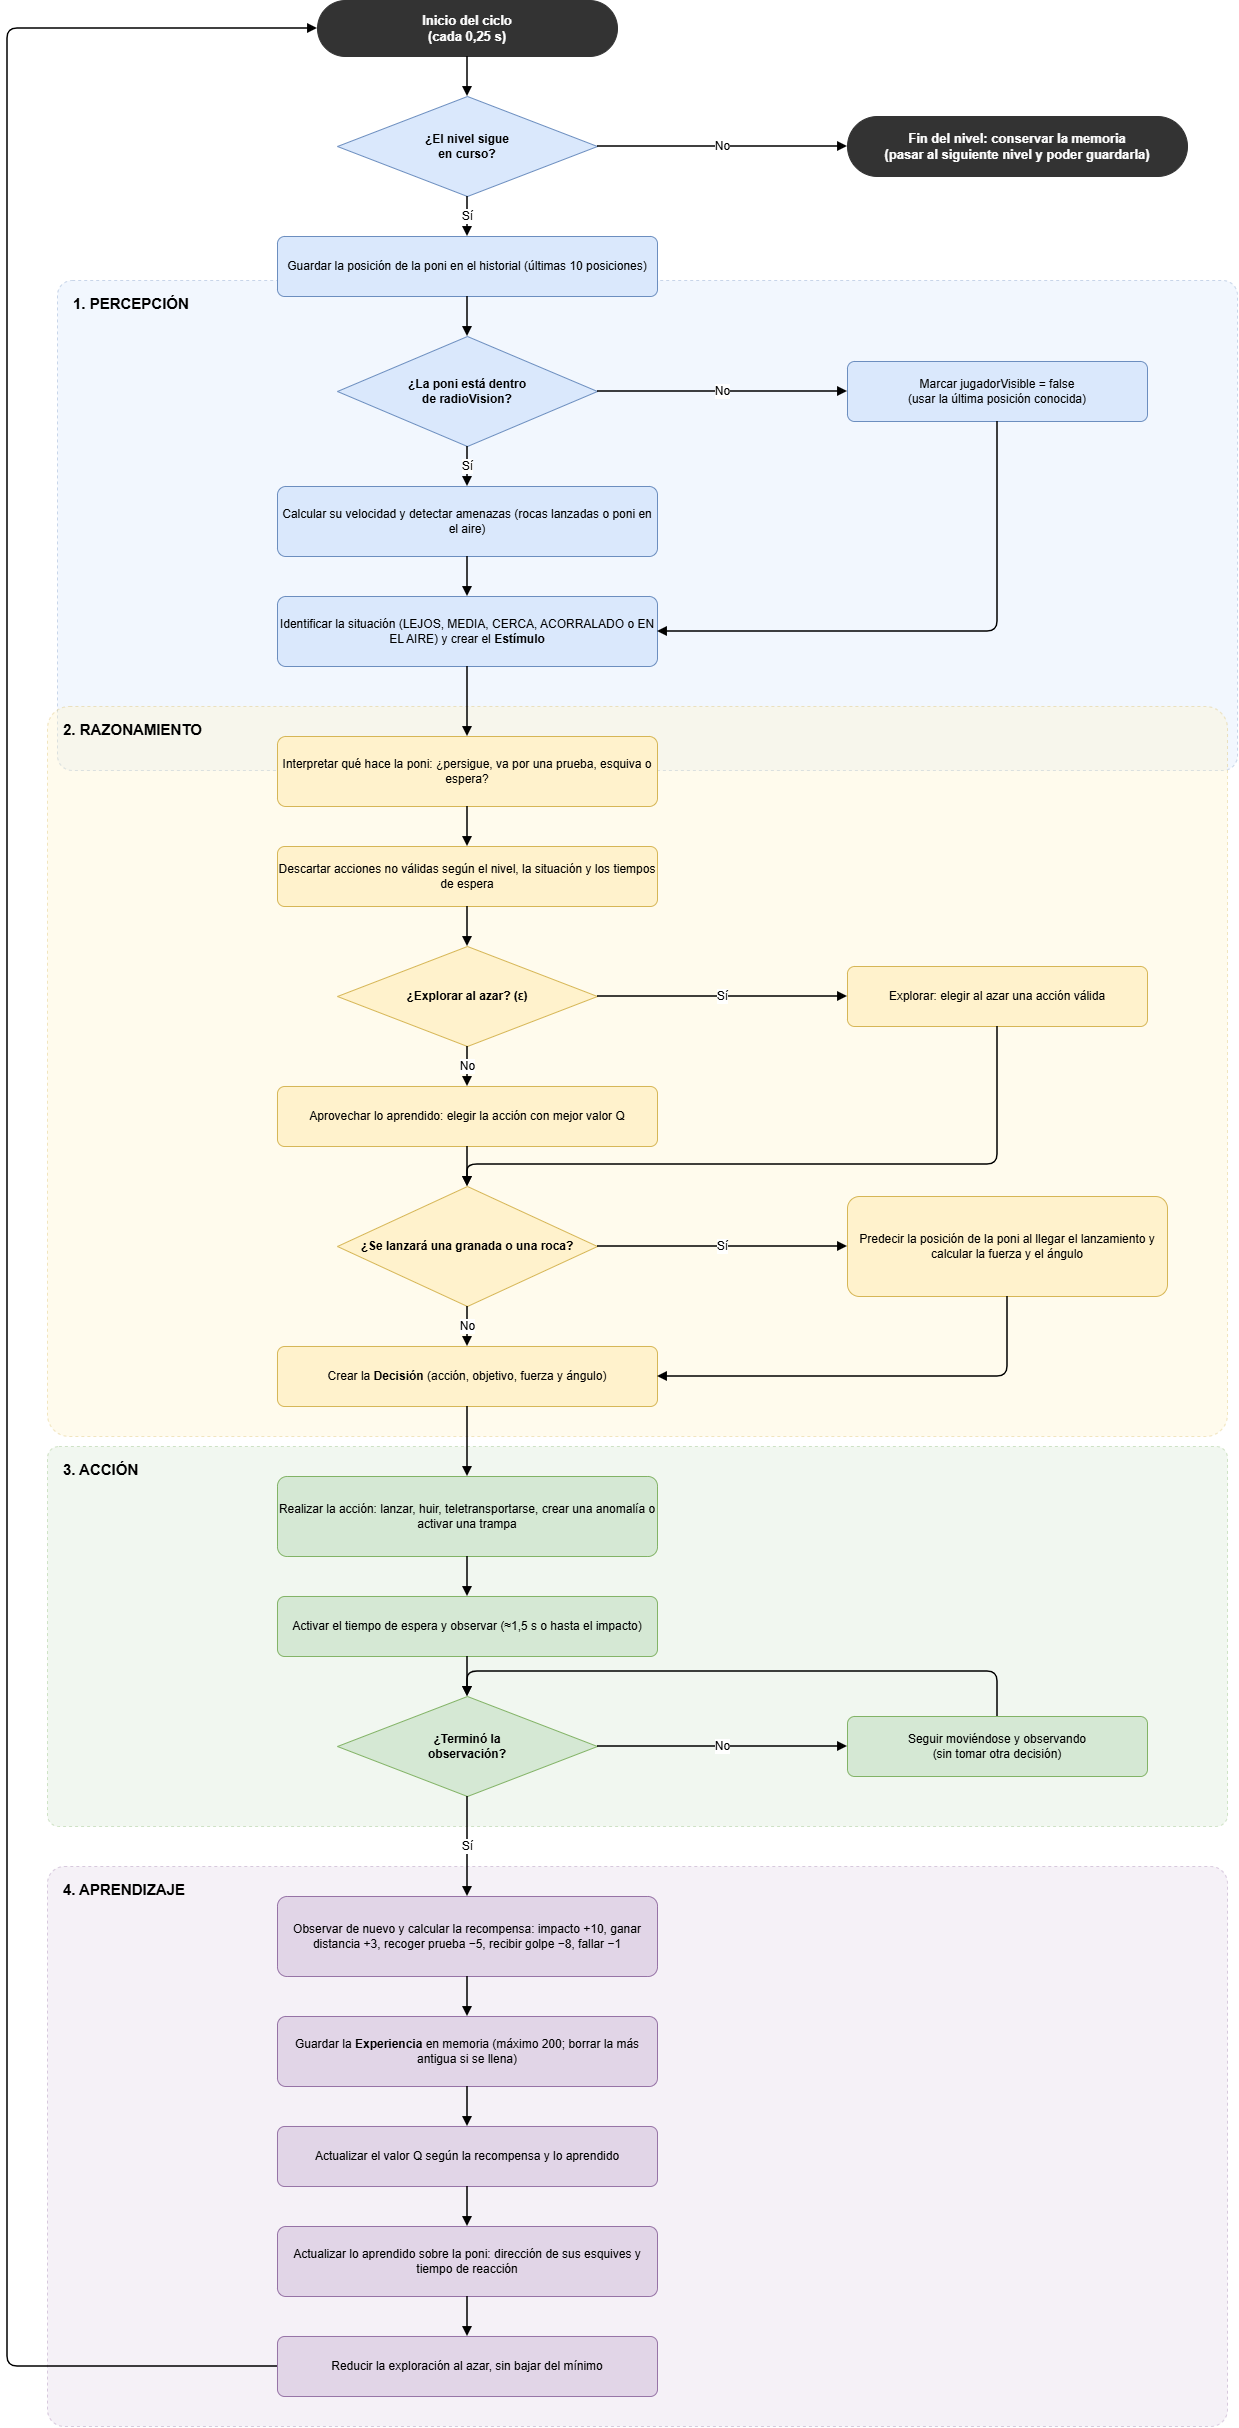

The diagram above was exported from draw.io. Its source (the exported page's mxGraphModel, read from the mxfile embedded in the PNG):
<mxGraphModel dx="790" dy="679" grid="1" gridSize="10" guides="1" tooltips="1" connect="1" arrows="1" fold="1" page="0" pageScale="1" pageWidth="827" pageHeight="1169" math="0" shadow="0">
  <root>
    <mxCell id="0" />
    <mxCell id="1" parent="0" />
    <mxCell id="f56" parent="1" style="rounded=1;arcSize=3;whiteSpace=wrap;html=1;fillColor=#dae8fc;opacity=35;strokeColor=#6c8ebf;align=left;verticalAlign=top;spacingLeft=14;spacingTop=8;fontSize=15;dashed=1;" value="&lt;b&gt;1. PERCEPCIÓN&lt;/b&gt;" vertex="1">
      <mxGeometry height="490" width="1180" x="210" y="320" as="geometry" />
    </mxCell>
    <mxCell id="f57" parent="1" style="rounded=1;arcSize=3;whiteSpace=wrap;html=1;fillColor=#fff2cc;opacity=35;strokeColor=#d6b656;align=left;verticalAlign=top;spacingLeft=14;spacingTop=8;fontSize=15;dashed=1;" value="&lt;b&gt;2. RAZONAMIENTO&lt;/b&gt;" vertex="1">
      <mxGeometry height="730" width="1180" x="200" y="746" as="geometry" />
    </mxCell>
    <mxCell id="f58" parent="1" style="rounded=1;arcSize=3;whiteSpace=wrap;html=1;fillColor=#d5e8d4;opacity=35;strokeColor=#82b366;align=left;verticalAlign=top;spacingLeft=14;spacingTop=8;fontSize=15;dashed=1;" value="&lt;b&gt;3. ACCIÓN&lt;/b&gt;" vertex="1">
      <mxGeometry height="380" width="1180" x="200" y="1486" as="geometry" />
    </mxCell>
    <mxCell id="f59" parent="1" style="rounded=1;arcSize=3;whiteSpace=wrap;html=1;fillColor=#e1d5e7;opacity=35;strokeColor=#9673a6;align=left;verticalAlign=top;spacingLeft=14;spacingTop=8;fontSize=15;dashed=1;" value="&lt;b&gt;4. APRENDIZAJE&lt;/b&gt;" vertex="1">
      <mxGeometry height="560" width="1180" x="200" y="1906" as="geometry" />
    </mxCell>
    <mxCell id="f2" parent="1" style="rounded=1;whiteSpace=wrap;html=1;arcSize=50;fillColor=#333333;fontColor=#ffffff;strokeColor=#333333;fontSize=13;fontStyle=1;" value="Inicio del ciclo&lt;br&gt;(cada 0,25 s)" vertex="1">
      <mxGeometry height="56" width="300" x="470" y="40" as="geometry" />
    </mxCell>
    <mxCell id="f3" parent="1" style="rhombus;whiteSpace=wrap;html=1;fillColor=#dae8fc;strokeColor=#6c8ebf;fontSize=12;fontStyle=1;" value="¿El nivel sigue&lt;br&gt;en curso?" vertex="1">
      <mxGeometry height="100" width="260" x="490" y="136" as="geometry" />
    </mxCell>
    <mxCell id="f4" parent="1" style="rounded=1;whiteSpace=wrap;html=1;fillColor=#dae8fc;strokeColor=#6c8ebf;fontSize=12;arcSize=12;" value="Guardar la posición de la poni en el historial (últimas 10 posiciones)" vertex="1">
      <mxGeometry height="60" width="380" x="430" y="276" as="geometry" />
    </mxCell>
    <mxCell id="f5" parent="1" style="rhombus;whiteSpace=wrap;html=1;fillColor=#dae8fc;strokeColor=#6c8ebf;fontSize=12;fontStyle=1;" value="¿La poni está dentro&lt;br&gt;de radioVision?" vertex="1">
      <mxGeometry height="110" width="260" x="490" y="376" as="geometry" />
    </mxCell>
    <mxCell id="f6" parent="1" style="rounded=1;whiteSpace=wrap;html=1;fillColor=#dae8fc;strokeColor=#6c8ebf;fontSize=12;arcSize=12;" value="Calcular su velocidad y detectar amenazas (rocas lanzadas o poni en el aire)" vertex="1">
      <mxGeometry height="70" width="380" x="430" y="526" as="geometry" />
    </mxCell>
    <mxCell id="f7" parent="1" style="rounded=1;whiteSpace=wrap;html=1;fillColor=#dae8fc;strokeColor=#6c8ebf;fontSize=12;arcSize=12;" value="Marcar jugadorVisible = false&lt;br&gt;(usar la última posición conocida)" vertex="1">
      <mxGeometry height="60" width="300" x="1000" y="401" as="geometry" />
    </mxCell>
    <mxCell id="f8" parent="1" style="rounded=1;whiteSpace=wrap;html=1;fillColor=#dae8fc;strokeColor=#6c8ebf;fontSize=12;arcSize=12;" value="Identificar la situación (LEJOS, MEDIA, CERCA, ACORRALADO o EN EL AIRE) y crear el &lt;b&gt;Estímulo&lt;/b&gt;" vertex="1">
      <mxGeometry height="70" width="380" x="430" y="636" as="geometry" />
    </mxCell>
    <mxCell id="f9" parent="1" style="rounded=1;whiteSpace=wrap;html=1;fillColor=#fff2cc;strokeColor=#d6b656;fontSize=12;arcSize=12;" value="Interpretar qué hace la poni: ¿persigue, va por una prueba, esquiva o espera?" vertex="1">
      <mxGeometry height="70" width="380" x="430" y="776" as="geometry" />
    </mxCell>
    <mxCell id="f10" parent="1" style="rounded=1;whiteSpace=wrap;html=1;fillColor=#fff2cc;strokeColor=#d6b656;fontSize=12;arcSize=12;" value="Descartar acciones no válidas según el nivel, la situación y los tiempos de espera" vertex="1">
      <mxGeometry height="60" width="380" x="430" y="886" as="geometry" />
    </mxCell>
    <mxCell id="f11" parent="1" style="rhombus;whiteSpace=wrap;html=1;fillColor=#fff2cc;strokeColor=#d6b656;fontSize=12;fontStyle=1;" value="¿Explorar al azar? (ε)" vertex="1">
      <mxGeometry height="100" width="260" x="490" y="986" as="geometry" />
    </mxCell>
    <mxCell id="f12" parent="1" style="rounded=1;whiteSpace=wrap;html=1;fillColor=#fff2cc;strokeColor=#d6b656;fontSize=12;arcSize=12;" value="Aprovechar lo aprendido: elegir la acción con mejor valor Q" vertex="1">
      <mxGeometry height="60" width="380" x="430" y="1126" as="geometry" />
    </mxCell>
    <mxCell id="f13" parent="1" style="rounded=1;whiteSpace=wrap;html=1;fillColor=#fff2cc;strokeColor=#d6b656;fontSize=12;arcSize=12;" value="Explorar: elegir al azar una acción válida" vertex="1">
      <mxGeometry height="60" width="300" x="1000" y="1006" as="geometry" />
    </mxCell>
    <mxCell id="f14" parent="1" style="rhombus;whiteSpace=wrap;html=1;fillColor=#fff2cc;strokeColor=#d6b656;fontSize=12;fontStyle=1;" value="¿Se lanzará una granada o una roca?" vertex="1">
      <mxGeometry height="120" width="260" x="490" y="1226" as="geometry" />
    </mxCell>
    <mxCell id="f15" parent="1" style="rounded=1;whiteSpace=wrap;html=1;fillColor=#fff2cc;strokeColor=#d6b656;fontSize=12;arcSize=12;" value="Predecir la posición de la poni al llegar el lanzamiento y calcular la fuerza y el ángulo" vertex="1">
      <mxGeometry height="100" width="320" x="1000" y="1236" as="geometry" />
    </mxCell>
    <mxCell id="f16" parent="1" style="rounded=1;whiteSpace=wrap;html=1;fillColor=#fff2cc;strokeColor=#d6b656;fontSize=12;arcSize=12;" value="Crear la &lt;b&gt;Decisión&lt;/b&gt; (acción, objetivo, fuerza y ángulo)" vertex="1">
      <mxGeometry height="60" width="380" x="430" y="1386" as="geometry" />
    </mxCell>
    <mxCell id="f17" parent="1" style="rounded=1;whiteSpace=wrap;html=1;fillColor=#d5e8d4;strokeColor=#82b366;fontSize=12;arcSize=12;" value="Realizar la acción: lanzar, huir, teletransportarse, crear una anomalía o activar una trampa" vertex="1">
      <mxGeometry height="80" width="380" x="430" y="1516" as="geometry" />
    </mxCell>
    <mxCell id="f18" parent="1" style="rounded=1;whiteSpace=wrap;html=1;fillColor=#d5e8d4;strokeColor=#82b366;fontSize=12;arcSize=12;" value="Activar el tiempo de espera y observar (≈1,5 s o hasta el impacto)" vertex="1">
      <mxGeometry height="60" width="380" x="430" y="1636" as="geometry" />
    </mxCell>
    <mxCell id="f19" parent="1" style="rhombus;whiteSpace=wrap;html=1;fillColor=#d5e8d4;strokeColor=#82b366;fontSize=12;fontStyle=1;" value="¿Terminó la&lt;br&gt;observación?" vertex="1">
      <mxGeometry height="100" width="260" x="490" y="1736" as="geometry" />
    </mxCell>
    <mxCell id="f20" parent="1" style="rounded=1;whiteSpace=wrap;html=1;fillColor=#d5e8d4;strokeColor=#82b366;fontSize=12;arcSize=12;" value="Seguir moviéndose y observando&lt;br&gt;(sin tomar otra decisión)" vertex="1">
      <mxGeometry height="60" width="300" x="1000" y="1756" as="geometry" />
    </mxCell>
    <mxCell id="f21" parent="1" style="rounded=1;whiteSpace=wrap;html=1;fillColor=#e1d5e7;strokeColor=#9673a6;fontSize=12;arcSize=12;" value="Observar de nuevo y calcular la recompensa: impacto +10, ganar distancia +3, recoger prueba −5, recibir golpe −8, fallar −1" vertex="1">
      <mxGeometry height="80" width="380" x="430" y="1936" as="geometry" />
    </mxCell>
    <mxCell id="f22" parent="1" style="rounded=1;whiteSpace=wrap;html=1;fillColor=#e1d5e7;strokeColor=#9673a6;fontSize=12;arcSize=12;" value="Guardar la &lt;b&gt;Experiencia&lt;/b&gt; en memoria (máximo 200; borrar la más antigua si se llena)" vertex="1">
      <mxGeometry height="70" width="380" x="430" y="2056" as="geometry" />
    </mxCell>
    <mxCell id="f23" parent="1" style="rounded=1;whiteSpace=wrap;html=1;fillColor=#e1d5e7;strokeColor=#9673a6;fontSize=12;arcSize=12;" value="Actualizar el valor Q según la recompensa y lo aprendido" vertex="1">
      <mxGeometry height="60" width="380" x="430" y="2166" as="geometry" />
    </mxCell>
    <mxCell id="f24" parent="1" style="rounded=1;whiteSpace=wrap;html=1;fillColor=#e1d5e7;strokeColor=#9673a6;fontSize=12;arcSize=12;" value="Actualizar lo aprendido sobre la poni: dirección de sus esquives y tiempo de reacción" vertex="1">
      <mxGeometry height="70" width="380" x="430" y="2266" as="geometry" />
    </mxCell>
    <mxCell id="f25" parent="1" style="rounded=1;whiteSpace=wrap;html=1;fillColor=#e1d5e7;strokeColor=#9673a6;fontSize=12;arcSize=12;" value="Reducir la exploración al azar, sin bajar del mínimo" vertex="1">
      <mxGeometry height="60" width="380" x="430" y="2376" as="geometry" />
    </mxCell>
    <mxCell id="f26" parent="1" style="rounded=1;whiteSpace=wrap;html=1;arcSize=50;fillColor=#333333;fontColor=#ffffff;strokeColor=#333333;fontSize=13;fontStyle=1;" value="Fin del nivel: conservar la memoria&lt;br&gt;(pasar al siguiente nivel y poder guardarla)" vertex="1">
      <mxGeometry height="60" width="340" x="1000" y="156" as="geometry" />
    </mxCell>
    <mxCell id="f27" edge="1" parent="1" source="f2" style="edgeStyle=orthogonalEdgeStyle;rounded=1;html=1;endArrow=block;endFill=1;fontSize=12;labelBackgroundColor=#ffffff;strokeWidth=1.5;" target="f3" value="">
      <mxGeometry relative="1" as="geometry" />
    </mxCell>
    <mxCell id="f28" edge="1" parent="1" source="f3" style="edgeStyle=orthogonalEdgeStyle;rounded=1;html=1;endArrow=block;endFill=1;fontSize=12;labelBackgroundColor=#ffffff;strokeWidth=1.5;" target="f4" value="Sí">
      <mxGeometry relative="1" as="geometry" />
    </mxCell>
    <mxCell id="f29" edge="1" parent="1" source="f3" style="edgeStyle=orthogonalEdgeStyle;rounded=1;html=1;endArrow=block;endFill=1;fontSize=12;labelBackgroundColor=#ffffff;strokeWidth=1.5;exitX=1;exitY=0.5;exitDx=0;exitDy=0;entryX=0;entryY=0.5;entryDx=0;entryDy=0;" target="f26" value="No">
      <mxGeometry relative="1" as="geometry" />
    </mxCell>
    <mxCell id="f30" edge="1" parent="1" source="f4" style="edgeStyle=orthogonalEdgeStyle;rounded=1;html=1;endArrow=block;endFill=1;fontSize=12;labelBackgroundColor=#ffffff;strokeWidth=1.5;" target="f5" value="">
      <mxGeometry relative="1" as="geometry" />
    </mxCell>
    <mxCell id="f31" edge="1" parent="1" source="f5" style="edgeStyle=orthogonalEdgeStyle;rounded=1;html=1;endArrow=block;endFill=1;fontSize=12;labelBackgroundColor=#ffffff;strokeWidth=1.5;" target="f6" value="Sí">
      <mxGeometry relative="1" as="geometry" />
    </mxCell>
    <mxCell id="f32" edge="1" parent="1" source="f5" style="edgeStyle=orthogonalEdgeStyle;rounded=1;html=1;endArrow=block;endFill=1;fontSize=12;labelBackgroundColor=#ffffff;strokeWidth=1.5;exitX=1;exitY=0.5;exitDx=0;exitDy=0;entryX=0;entryY=0.5;entryDx=0;entryDy=0;" target="f7" value="No">
      <mxGeometry relative="1" as="geometry" />
    </mxCell>
    <mxCell id="f33" edge="1" parent="1" source="f6" style="edgeStyle=orthogonalEdgeStyle;rounded=1;html=1;endArrow=block;endFill=1;fontSize=12;labelBackgroundColor=#ffffff;strokeWidth=1.5;" target="f8" value="">
      <mxGeometry relative="1" as="geometry" />
    </mxCell>
    <mxCell id="f34" edge="1" parent="1" source="f7" style="edgeStyle=orthogonalEdgeStyle;rounded=1;html=1;endArrow=block;endFill=1;fontSize=12;labelBackgroundColor=#ffffff;strokeWidth=1.5;exitX=0.5;exitY=1;exitDx=0;exitDy=0;entryX=1;entryY=0.5;entryDx=0;entryDy=0;" target="f8" value="">
      <mxGeometry relative="1" as="geometry" />
    </mxCell>
    <mxCell id="f35" edge="1" parent="1" source="f8" style="edgeStyle=orthogonalEdgeStyle;rounded=1;html=1;endArrow=block;endFill=1;fontSize=12;labelBackgroundColor=#ffffff;strokeWidth=1.5;" target="f9" value="">
      <mxGeometry relative="1" as="geometry" />
    </mxCell>
    <mxCell id="f36" edge="1" parent="1" source="f9" style="edgeStyle=orthogonalEdgeStyle;rounded=1;html=1;endArrow=block;endFill=1;fontSize=12;labelBackgroundColor=#ffffff;strokeWidth=1.5;" target="f10" value="">
      <mxGeometry relative="1" as="geometry" />
    </mxCell>
    <mxCell id="f37" edge="1" parent="1" source="f10" style="edgeStyle=orthogonalEdgeStyle;rounded=1;html=1;endArrow=block;endFill=1;fontSize=12;labelBackgroundColor=#ffffff;strokeWidth=1.5;" target="f11" value="">
      <mxGeometry relative="1" as="geometry" />
    </mxCell>
    <mxCell id="f38" edge="1" parent="1" source="f11" style="edgeStyle=orthogonalEdgeStyle;rounded=1;html=1;endArrow=block;endFill=1;fontSize=12;labelBackgroundColor=#ffffff;strokeWidth=1.5;" target="f12" value="No">
      <mxGeometry relative="1" as="geometry" />
    </mxCell>
    <mxCell id="f39" edge="1" parent="1" source="f11" style="edgeStyle=orthogonalEdgeStyle;rounded=1;html=1;endArrow=block;endFill=1;fontSize=12;labelBackgroundColor=#ffffff;strokeWidth=1.5;exitX=1;exitY=0.5;exitDx=0;exitDy=0;entryX=0;entryY=0.5;entryDx=0;entryDy=0;" target="f13" value="Sí">
      <mxGeometry relative="1" as="geometry" />
    </mxCell>
    <mxCell id="f40" edge="1" parent="1" source="f12" style="edgeStyle=orthogonalEdgeStyle;rounded=1;html=1;endArrow=block;endFill=1;fontSize=12;labelBackgroundColor=#ffffff;strokeWidth=1.5;" target="f14" value="">
      <mxGeometry relative="1" as="geometry" />
    </mxCell>
    <mxCell id="f41" edge="1" parent="1" source="f13" style="edgeStyle=orthogonalEdgeStyle;rounded=1;html=1;endArrow=block;endFill=1;fontSize=12;labelBackgroundColor=#ffffff;strokeWidth=1.5;exitX=0.5;exitY=1;exitDx=0;exitDy=0;entryX=0.5;entryY=0;entryDx=0;entryDy=0;" target="f14" value="">
      <mxGeometry relative="1" as="geometry">
        <Array as="points">
          <mxPoint x="1150" y="1204" />
          <mxPoint x="620" y="1204" />
        </Array>
      </mxGeometry>
    </mxCell>
    <mxCell id="f42" edge="1" parent="1" source="f14" style="edgeStyle=orthogonalEdgeStyle;rounded=1;html=1;endArrow=block;endFill=1;fontSize=12;labelBackgroundColor=#ffffff;strokeWidth=1.5;" target="f16" value="No">
      <mxGeometry relative="1" as="geometry" />
    </mxCell>
    <mxCell id="f43" edge="1" parent="1" source="f14" style="edgeStyle=orthogonalEdgeStyle;rounded=1;html=1;endArrow=block;endFill=1;fontSize=12;labelBackgroundColor=#ffffff;strokeWidth=1.5;exitX=1;exitY=0.5;exitDx=0;exitDy=0;entryX=0;entryY=0.5;entryDx=0;entryDy=0;" target="f15" value="Sí">
      <mxGeometry relative="1" as="geometry" />
    </mxCell>
    <mxCell id="f44" edge="1" parent="1" source="f15" style="edgeStyle=orthogonalEdgeStyle;rounded=1;html=1;endArrow=block;endFill=1;fontSize=12;labelBackgroundColor=#ffffff;strokeWidth=1.5;exitX=0.5;exitY=1;exitDx=0;exitDy=0;entryX=1;entryY=0.5;entryDx=0;entryDy=0;" target="f16" value="">
      <mxGeometry relative="1" as="geometry" />
    </mxCell>
    <mxCell id="f45" edge="1" parent="1" source="f16" style="edgeStyle=orthogonalEdgeStyle;rounded=1;html=1;endArrow=block;endFill=1;fontSize=12;labelBackgroundColor=#ffffff;strokeWidth=1.5;" target="f17" value="">
      <mxGeometry relative="1" as="geometry" />
    </mxCell>
    <mxCell id="f46" edge="1" parent="1" source="f17" style="edgeStyle=orthogonalEdgeStyle;rounded=1;html=1;endArrow=block;endFill=1;fontSize=12;labelBackgroundColor=#ffffff;strokeWidth=1.5;" target="f18" value="">
      <mxGeometry relative="1" as="geometry" />
    </mxCell>
    <mxCell id="f47" edge="1" parent="1" source="f18" style="edgeStyle=orthogonalEdgeStyle;rounded=1;html=1;endArrow=block;endFill=1;fontSize=12;labelBackgroundColor=#ffffff;strokeWidth=1.5;" target="f19" value="">
      <mxGeometry relative="1" as="geometry" />
    </mxCell>
    <mxCell id="f48" edge="1" parent="1" source="f19" style="edgeStyle=orthogonalEdgeStyle;rounded=1;html=1;endArrow=block;endFill=1;fontSize=12;labelBackgroundColor=#ffffff;strokeWidth=1.5;" target="f21" value="Sí">
      <mxGeometry relative="1" as="geometry" />
    </mxCell>
    <mxCell id="f49" edge="1" parent="1" source="f19" style="edgeStyle=orthogonalEdgeStyle;rounded=1;html=1;endArrow=block;endFill=1;fontSize=12;labelBackgroundColor=#ffffff;strokeWidth=1.5;exitX=1;exitY=0.5;exitDx=0;exitDy=0;entryX=0;entryY=0.5;entryDx=0;entryDy=0;" target="f20" value="No">
      <mxGeometry relative="1" as="geometry" />
    </mxCell>
    <mxCell id="f50" edge="1" parent="1" source="f20" style="edgeStyle=orthogonalEdgeStyle;rounded=1;html=1;endArrow=block;endFill=1;fontSize=12;labelBackgroundColor=#ffffff;strokeWidth=1.5;exitX=0.5;exitY=0;exitDx=0;exitDy=0;entryX=0.5;entryY=0;entryDx=0;entryDy=0;" target="f19" value="">
      <mxGeometry relative="1" as="geometry">
        <Array as="points">
          <mxPoint x="1150" y="1711" />
          <mxPoint x="620" y="1711" />
        </Array>
      </mxGeometry>
    </mxCell>
    <mxCell id="f51" edge="1" parent="1" source="f21" style="edgeStyle=orthogonalEdgeStyle;rounded=1;html=1;endArrow=block;endFill=1;fontSize=12;labelBackgroundColor=#ffffff;strokeWidth=1.5;" target="f22" value="">
      <mxGeometry relative="1" as="geometry" />
    </mxCell>
    <mxCell id="f52" edge="1" parent="1" source="f22" style="edgeStyle=orthogonalEdgeStyle;rounded=1;html=1;endArrow=block;endFill=1;fontSize=12;labelBackgroundColor=#ffffff;strokeWidth=1.5;" target="f23" value="">
      <mxGeometry relative="1" as="geometry" />
    </mxCell>
    <mxCell id="f53" edge="1" parent="1" source="f23" style="edgeStyle=orthogonalEdgeStyle;rounded=1;html=1;endArrow=block;endFill=1;fontSize=12;labelBackgroundColor=#ffffff;strokeWidth=1.5;" target="f24" value="">
      <mxGeometry relative="1" as="geometry" />
    </mxCell>
    <mxCell id="f54" edge="1" parent="1" source="f24" style="edgeStyle=orthogonalEdgeStyle;rounded=1;html=1;endArrow=block;endFill=1;fontSize=12;labelBackgroundColor=#ffffff;strokeWidth=1.5;" target="f25" value="">
      <mxGeometry relative="1" as="geometry" />
    </mxCell>
    <mxCell id="f55" edge="1" parent="1" source="f25" style="edgeStyle=orthogonalEdgeStyle;rounded=1;html=1;endArrow=block;endFill=1;fontSize=12;labelBackgroundColor=#ffffff;strokeWidth=1.5;exitX=0;exitY=0.5;exitDx=0;exitDy=0;entryX=0;entryY=0.5;entryDx=0;entryDy=0;" target="f2" value="">
      <mxGeometry relative="1" as="geometry">
        <Array as="points">
          <mxPoint x="160" y="2406" />
          <mxPoint x="160" y="68" />
        </Array>
      </mxGeometry>
    </mxCell>
  </root>
</mxGraphModel>